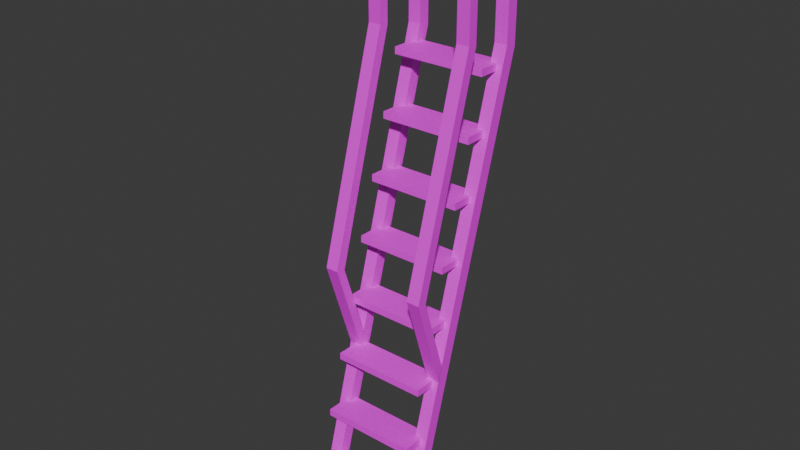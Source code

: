 # Source: ladder.blend  (saved by Blender 5.1.30; exported with 4.5.12 LTS)
import bpy
from mathutils import Matrix  # noqa: F401  (used for matrix-valued properties, if any)

bpy.ops.wm.read_factory_settings(use_empty=True)
scene = bpy.context.scene
scene.name = 'Scene'

# ---- collections
col_collection = bpy.data.collections.new('Collection'); scene.collection.children.link(col_collection)

# ---- images (referenced by path relative to the original .blend; pixels are not part of the script)
import os
ASSET_DIR = os.environ.get("B2B_ASSET_DIR", "")  # directory of the original .blend (textures are referenced by path, not embedded)
HERE = os.path.dirname(os.path.abspath(__file__))  # packed textures are extracted next to this script under _unpacked/

def load_image(name, relpath, width, height, colorspace="sRGB"):
    """Load a texture the original file referenced (path relative to the .blend, or extracted next to this script)."""
    p = next((c for c in (os.path.join(HERE, relpath), os.path.join(ASSET_DIR, relpath)) if relpath and os.path.exists(c)), "")
    if p:
        img = bpy.data.images.load(p, check_existing=True)
        img.name = name
    else:  # same state as the original file: an image datablock whose file is absent (Cycles renders it pink)
        img = bpy.data.images.new(name, width, height)
        img.source = "FILE"
        img.filepath = "//" + (relpath or name)
    img.colorspace_settings.name = colorspace
    return img
img_room_fish_paintedmetal03_1k_basecolor_red_png = load_image('room_fish_PaintedMetal03_1K_BaseColor_red.png', 'room_fish_PaintedMetal03_1K_BaseColor_red.png', 1024, 1024, 'sRGB')
img_metal025_1k_png_color_png = load_image('Metal025_1K-PNG_Color.png', 'Metal025_1K-PNG_Color.png', 1024, 1024, 'sRGB')

# ---- materials (node trees are filled in below, after node groups)
mat_material_rails = bpy.data.materials.new('Material_rails')
mat_material_rails.alpha_threshold = 0.0
mat_material_rails.use_backface_culling_lightprobe_volume = False
mat_material_rails.use_transparent_shadow = False
mat_material_rails.roughness = 0.5
mat_material_rails.line_color = (0.0, 0.0, 0.0, 1.0)
mat_material_steps = bpy.data.materials.new('Material_steps')

# ---- material node trees
mat_material_rails.use_nodes = True; mat_material_rails.node_tree.nodes.clear()
_N = mat_material_rails.node_tree.nodes; _L = mat_material_rails.node_tree.links
n0 = _N.new('ShaderNodeOutputMaterial'); n0.name = 'Material Output'; n0.location = (300, 300)
n1 = _N.new('ShaderNodeBsdfPrincipled'); n1.name = 'Principled BSDF'; n1.location = (10, 300)
n1.inputs[3].default_value = 1.45
n2 = _N.new('ShaderNodeTexImage'); n2.name = 'Image Texture'; n2.location = (-493, 208)
n2.image = img_room_fish_paintedmetal03_1k_basecolor_red_png
n2.interpolation = 'Closest'
_L.new(n1.outputs[0], n0.inputs[0])
_L.new(n2.outputs[0], n1.inputs[0])
n0.is_active_output = True
mat_material_steps.use_nodes = True; mat_material_steps.node_tree.nodes.clear()
_N = mat_material_steps.node_tree.nodes; _L = mat_material_steps.node_tree.links
n0 = _N.new('ShaderNodeBsdfPrincipled'); n0.name = 'Principled BSDF'; n0.location = (-200, 100)
n1 = _N.new('ShaderNodeOutputMaterial'); n1.name = 'Material Output'; n1.location = (200, 100)
n2 = _N.new('ShaderNodeTexImage'); n2.name = 'Image Texture'; n2.location = (-622, 105)
n2.image = img_metal025_1k_png_color_png
n2.interpolation = 'Closest'
_L.new(n0.outputs[0], n1.inputs[0])
_L.new(n2.outputs[0], n0.inputs[0])
n1.is_active_output = True

# ---- world
world_world = bpy.data.worlds.new('World'); scene.world = world_world
world_world.use_nodes = True; world_world.node_tree.nodes.clear()
_N = world_world.node_tree.nodes; _L = world_world.node_tree.links
n0 = _N.new('ShaderNodeOutputWorld'); n0.name = 'World Output'; n0.location = (300, 300)
n1 = _N.new('ShaderNodeBackground'); n1.name = 'Background'; n1.location = (10, 300)
n1.inputs[0].default_value = (0.05088, 0.05088, 0.05088, 1.0)
_L.new(n1.outputs[0], n0.inputs[0])
n0.is_active_output = True
world_world.color = (0.05088, 0.05088, 0.05088)
world_world.sun_shadow_jitter_overblur = 0.0

# ---- meshes
me_cube = bpy.data.meshes.new('Cube')
me_cube.from_pydata([(-0.08295, 0.5971, -0.04634), (-0.08295, 0.5905, -0.07003), (-0.08295, -0.5232, 0.01228), (-0.08295, -0.5232, -0.01228), (-0.1095, 0.5971, -0.04634), (-0.1095, 0.5905, -0.07003), (-0.1095, -0.5232, 0.01228), (-0.1095, -0.5232, -0.01228), (-0.08295, 0.3841, -0.105), (-0.08295, 0.3824, -0.1248), (-0.08295, -0.07331, -0.1043), (-0.08295, -0.07502, -0.1248), (-0.1095, 0.3841, -0.105), (-0.1095, 0.3824, -0.1248), (-0.1095, -0.07331, -0.1043), (-0.1095, -0.07502, -0.1248), (-0.1095, 0.3898, -0.01228), (-0.08295, 0.3898, 0.01228), (-0.1095, 0.3898, 0.01228), (-0.08295, 0.3898, -0.01228), (-0.08295, 0.4957, -0.1367), (-0.08295, 0.4959, -0.1576), (-0.1095, 0.4957, -0.1367), (-0.1095, 0.4959, -0.1576), (-0.08295, -0.2107, -0.01157), (-0.08295, -0.2433, -0.01146), (-0.1095, -0.2107, -0.01157), (-0.1095, -0.2433, -0.01146), (-0.08295, 0.5573, -0.1153), (-0.08295, 0.5728, -0.131), (-0.1095, 0.5573, -0.1153), (-0.1095, 0.5728, -0.131), (-0.1095, 0.5786, -0.04112), (-0.08295, 0.5719, -0.06468), (-0.1095, 0.5719, -0.06468), (-0.08295, 0.5786, -0.04112), (-0.08295, 0.5799, -0.1069), (-0.1095, 0.5799, -0.1069), (-0.08295, 0.5613, -0.1015), (-0.1095, 0.5613, -0.1015)], [], [(17, 18, 6, 2), (3, 2, 6, 7), (34, 32, 4, 5), (16, 19, 3, 7), (19, 17, 2, 3), (5, 4, 0, 1), (8, 12, 14, 10), (11, 10, 24, 25), (15, 14, 12, 13), (13, 9, 11, 15), (9, 8, 10, 11), (8, 9, 21, 20), (33, 35, 17, 19), (34, 33, 19, 16), (7, 6, 18, 16), (35, 32, 18, 17), (22, 20, 28, 30), (13, 12, 22, 23), (9, 13, 23, 21), (12, 8, 20, 22), (25, 24, 26, 27), (14, 15, 27, 26), (15, 11, 25, 27), (10, 14, 26, 24), (31, 37, 36, 29), (20, 21, 29, 28), (23, 22, 30, 31), (21, 23, 31, 29), (0, 4, 32, 35), (5, 1, 36, 37), (1, 0, 35, 33), (16, 18, 32, 34), (29, 36, 38, 28), (33, 34, 39, 38), (1, 33, 38, 36), (34, 5, 37, 39), (30, 39, 37, 31), (30, 28, 38, 39)])
_uv = me_cube.uv_layers.new(name='UVMap')
_uv.uv.foreach_set('vector', [0.5119, 0.5723, 0.4881, 0.5723, 0.4881, -0.2427, 0.5119, -0.2427, 0.5119, 0.5572, 0.5119, 0.5792, 0.4881, 0.5792, 0.4881, 0.5572, 0.7349, 0.5105, 0.7408, 0.5315, 0.7573, 0.5268, 0.7515, 0.5057, 0.4881, 0.5723, 0.5119, 0.5723, 0.5119, -0.2427, 0.4881, -0.2427, 0.5723, 0.5572, 0.5723, 0.5792, -0.2427, 0.5792, -0.2427, 0.5572, 0.4881, 0.5057, 0.4881, 0.5268, 0.5119, 0.5268, 0.5119, 0.5057, 0.5119, 0.5672, 0.4881, 0.5672, 0.4881, 0.1589, 0.5119, 0.1589, 0.1574, 0.4568, 0.1589, 0.4751, 0.03628, 0.5579, 0.007198, 0.558, 0.1574, 0.4568, 0.1589, 0.4751, 0.5672, 0.4745, 0.5657, 0.4568, 0.4881, 0.5657, 0.5119, 0.5657, 0.5119, 0.1574, 0.4881, 0.1574, 0.5657, 0.4568, 0.5672, 0.4745, 0.1589, 0.4751, 0.1574, 0.4568, 0.5672, 0.4745, 0.5657, 0.4568, 0.667, 0.4276, 0.6668, 0.4462, 0.7349, 0.5105, 0.7408, 0.5315, 0.5723, 0.5792, 0.5723, 0.5572, 0.4881, 0.7349, 0.5119, 0.7349, 0.5119, 0.5723, 0.4881, 0.5723, -0.2427, 0.5572, -0.2427, 0.5792, 0.5723, 0.5792, 0.5723, 0.5572, 0.5119, 0.7408, 0.4881, 0.7408, 0.4881, 0.5723, 0.5119, 0.5723, 0.4881, 0.6668, 0.5119, 0.6668, 0.5119, 0.7218, 0.4881, 0.7218, 0.5657, 0.4568, 0.5672, 0.4745, 0.6668, 0.4462, 0.667, 0.4276, 0.5119, 0.5657, 0.4881, 0.5657, 0.4881, 0.667, 0.5119, 0.667, 0.4881, 0.5672, 0.5119, 0.5672, 0.5119, 0.6668, 0.4881, 0.6668, 0.5119, 0.007198, 0.5119, 0.03628, 0.4881, 0.03628, 0.4881, 0.007198, 0.1589, 0.4751, 0.1574, 0.4568, 0.007198, 0.558, 0.03628, 0.5579, 0.4881, 0.1574, 0.5119, 0.1574, 0.5119, 0.007198, 0.4881, 0.007198, 0.5119, 0.1589, 0.4881, 0.1589, 0.4881, 0.03628, 0.5119, 0.03628, 0.4881, 0.4512, 0.4881, 0.4728, 0.5119, 0.4728, 0.5119, 0.4512, 0.6668, 0.4462, 0.667, 0.4276, 0.7357, 0.4512, 0.7218, 0.4653, 0.667, 0.4276, 0.6668, 0.4462, 0.7218, 0.4653, 0.7357, 0.4512, 0.5119, 0.667, 0.4881, 0.667, 0.4881, 0.7357, 0.5119, 0.7357, 0.5119, 0.7573, 0.4881, 0.7573, 0.4881, 0.7408, 0.5119, 0.7408, 0.4881, 0.5057, 0.5119, 0.5057, 0.5119, 0.4728, 0.4881, 0.4728, 0.7515, 0.5057, 0.7573, 0.5268, 0.7408, 0.5315, 0.7349, 0.5105, 0.5723, 0.5572, 0.5723, 0.5792, 0.7408, 0.5315, 0.7349, 0.5105, 0.7357, 0.4512, 0.742, 0.4728, 0.7254, 0.4776, 0.7218, 0.4653, 0.5119, 0.5105, 0.4881, 0.5105, 0.4881, 0.4776, 0.5119, 0.4776, 0.7515, 0.5057, 0.7349, 0.5105, 0.7254, 0.4776, 0.742, 0.4728, 0.7349, 0.5105, 0.7515, 0.5057, 0.742, 0.4728, 0.7254, 0.4776, 0.7218, 0.4653, 0.7254, 0.4776, 0.742, 0.4728, 0.7357, 0.4512, 0.4881, 0.4653, 0.5119, 0.4653, 0.5119, 0.4776, 0.4881, 0.4776])
me_cube.materials.append(mat_material_rails)
me_cube.use_mirror_vertex_groups = False
me_cube.update()
me_cube_002 = bpy.data.meshes.new('Cube.002')
me_cube_002.from_pydata([(-0.09696, 0.9329, -0.0556), (-0.09696, 0.9193, -0.05184), (-0.09696, 0.95, 0.006275), (-0.09696, 0.9363, 0.01004), (0.09696, 0.9329, -0.0556), (0.09696, 0.9193, -0.05184), (0.09696, 0.95, 0.006275), (0.09696, 0.9363, 0.01004)], [], [(0, 1, 3, 2), (2, 3, 7, 6), (6, 7, 5, 4), (4, 5, 1, 0), (2, 6, 4, 0), (7, 3, 1, 5)])
_uv = me_cube_002.uv_layers.new(name='UVMap')
_uv.uv.foreach_set('vector', [0.4983, 0.4672, 0.4846, 0.4709, 0.5017, 0.5328, 0.5154, 0.5291, 0.403, 0.5154, 0.403, 0.5017, 0.597, 0.5017, 0.597, 0.5154, 0.5154, 0.5291, 0.5017, 0.5328, 0.4846, 0.4709, 0.4983, 0.4672, 0.597, 0.4983, 0.597, 0.4846, 0.403, 0.4846, 0.403, 0.4983, 0.403, 0.5291, 0.597, 0.5291, 0.597, 0.4672, 0.403, 0.4672, 0.597, 0.5328, 0.403, 0.5328, 0.403, 0.4709, 0.597, 0.4709])
me_cube_002.materials.append(mat_material_steps)
me_cube_002.update()

# ---- objects
ob_rails = bpy.data.objects.new('rails', me_cube)
ob_steps = bpy.data.objects.new('steps', me_cube_002)

# ---- transforms, parenting, visibility, modifiers, constraints
ob_rails.location = (2.472e-08, -0.2125, 0.07259)
ob_rails.rotation_euler = (-1.289, 3.142, -1.602e-16)
ob_rails.lock_rotations_4d = False
ob_rails.empty_display_type = 'ARROWS'
ob_rails.lineart.crease_threshold = 0.0
_m = ob_rails.modifiers.new('Mirror', 'MIRROR')
ob_steps.location = (-2.472e-08, -0.3763, -0.493)
ob_steps.rotation_euler = (-1.289, 3.142, -1.602e-16)
_m = ob_steps.modifiers.new('Array', 'ARRAY')
_m.count = 8
_m.relative_offset_displace = (0.0, -3.9, 0.0)

# ---- collection membership
col_collection.objects.link(ob_rails)
col_collection.objects.link(ob_steps)

# ---- scene / render settings (as saved in the file)
scene.frame_start = 1; scene.frame_end = 250; scene.frame_set(1)
scene.render.engine = 'BLENDER_EEVEE_NEXT'
scene.render.bake_bias = 0.0
scene.render.bake_samples = 0
bpy.context.view_layer.update()

# ---- added for rendering (the .blend has no active camera and no usable light): camera, sun
cam_auto = bpy.data.cameras.new('AutoCamera')
cam_auto.lens = 50.0
cam_auto.sensor_width = 36.0
cam_auto.clip_end = 1000.0
ob_auto_camera = bpy.data.objects.new('AutoCamera', cam_auto)
scene.collection.objects.link(ob_auto_camera)
ob_auto_camera.location = (1.14641, -1.64765, 1.04541)
ob_auto_camera.rotation_euler = (1.09748, -7.21219e-08, 0.694738)
scene.camera = ob_auto_camera
light_auto_sun = bpy.data.lights.new('AutoSun', 'SUN')
light_auto_sun.energy = 3.0
light_auto_sun.angle = 0.0523599
ob_auto_sun = bpy.data.objects.new('AutoSun', light_auto_sun)
scene.collection.objects.link(ob_auto_sun)
ob_auto_sun.rotation_euler = (0.872665, 0.174533, 0.523599)
bpy.context.view_layer.update()

